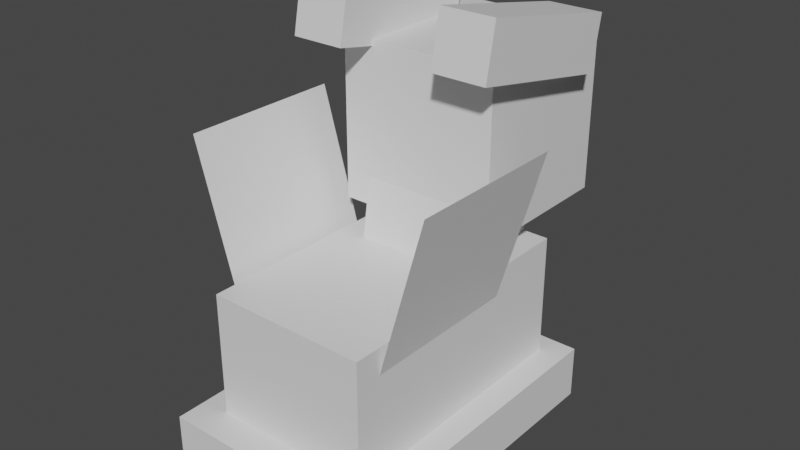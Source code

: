 # Source: shellos_east.blend  (saved by Blender 2.81.16; exported with 4.5.12 LTS)
import bpy
from mathutils import Matrix  # noqa: F401  (used for matrix-valued properties, if any)

bpy.ops.wm.read_factory_settings(use_empty=True)
scene = bpy.context.scene
scene.name = 'Scene'

# ---- collections
col_collection = bpy.data.collections.new('Collection'); scene.collection.children.link(col_collection)

# ---- materials (node trees are filled in below, after node groups)
mat_default_obj = bpy.data.materials.new('Default OBJ')
mat_default_obj.use_transparent_shadow = False

# ---- material node trees
mat_default_obj.use_nodes = True; mat_default_obj.node_tree.nodes.clear()
_N = mat_default_obj.node_tree.nodes; _L = mat_default_obj.node_tree.links
n0 = _N.new('ShaderNodeOutputMaterial'); n0.name = 'Material Output'; n0.location = (300, 300)
n1 = _N.new('ShaderNodeBsdfPrincipled'); n1.name = 'Principled BSDF'; n1.location = (10, 300)
n1.distribution = 'GGX'
n1.subsurface_method = 'BURLEY'
n1.inputs[3].default_value = 1.45
n1.inputs[27].default_value = (0.0, 0.0, 0.0, 1.0)
n1.inputs[28].default_value = 1.0
_L.new(n1.outputs[0], n0.inputs[0])
n0.is_active_output = True

# ---- world
world_world = bpy.data.worlds.new('World'); scene.world = world_world
world_world.use_nodes = True; world_world.node_tree.nodes.clear()
_N = world_world.node_tree.nodes; _L = world_world.node_tree.links
n0 = _N.new('ShaderNodeOutputWorld'); n0.name = 'World Output'; n0.location = (300, 300)
n1 = _N.new('ShaderNodeBackground'); n1.name = 'Background'; n1.location = (10, 300)
n1.inputs[0].default_value = (0.05088, 0.05088, 0.05088, 1.0)
_L.new(n1.outputs[0], n0.inputs[0])
n0.is_active_output = True
world_world.color = (0.05088, 0.05088, 0.05088)
world_world.use_sun_shadow = False
world_world.sun_shadow_jitter_overblur = 0.0

# ---- meshes
me_body1 = bpy.data.meshes.new('body1')
me_body1.from_pydata([(0.09375, -0.09375, -0.1562), (-0.09375, -0.09375, -0.1562), (-0.09375, 0.09375, -0.1562), (0.09375, 0.09375, -0.1562), (-0.09375, -0.09375, 0.1562), (0.09375, -0.09375, 0.1562), (0.09375, 0.09375, 0.1562), (-0.09375, 0.09375, 0.1562)], [], [(0, 1, 2, 3), (4, 5, 6, 7), (3, 2, 7, 6), (5, 4, 1, 0), (5, 0, 3, 6), (1, 4, 7, 2)])
_uv = me_body1.uv_layers.new(name='UVMap')
_uv.uv.foreach_set('vector', [0.07812, 0.75, 0.125, 0.75, 0.125, 0.8438, 0.07812, 0.8438, 0.2031, 0.75, 0.25, 0.75, 0.25, 0.8438, 0.2031, 0.8438, 0.07812, 0.8438, 0.125, 0.8438, 0.125, 1.0, 0.07812, 1.0, 0.125, 0.8438, 0.1719, 0.8438, 0.1719, 1.0, 0.125, 1.0, 0.0, 0.75, 0.07812, 0.75, 0.07812, 0.8438, 0.0, 0.8438, 0.125, 0.75, 0.2031, 0.75, 0.2031, 0.8438, 0.125, 0.8438])
me_body1.materials.append(mat_default_obj)
me_body1.use_remesh_fix_poles = True
me_body1.use_remesh_preserve_attributes = False
me_body1.use_mirror_vertex_groups = False
me_body1.update()
me_neck = bpy.data.meshes.new('neck')
me_neck.from_pydata([(0.0625, -0.1024, -0.04706), (-0.0625, -0.1024, -0.04706), (-0.0625, 0.08282, -0.0764), (0.0625, 0.08282, -0.0764), (-0.0625, -0.08282, 0.0764), (0.0625, -0.08282, 0.0764), (0.0625, 0.1024, 0.04706), (-0.0625, 0.1024, 0.04706)], [], [(0, 1, 2, 3), (4, 5, 6, 7), (3, 2, 7, 6), (5, 4, 1, 0), (5, 0, 3, 6), (1, 4, 7, 2)])
_uv = me_neck.uv_layers.new(name='UVMap')
_uv.uv.foreach_set('vector', [0.03125, 0.4062, 0.0625, 0.4062, 0.0625, 0.5, 0.03125, 0.5, 0.09375, 0.4062, 0.125, 0.4062, 0.125, 0.5, 0.09375, 0.5, 0.03125, 0.5, 0.0625, 0.5, 0.0625, 0.5625, 0.03125, 0.5625, 0.0625, 0.5, 0.09375, 0.5, 0.09375, 0.5625, 0.0625, 0.5625, 0.0, 0.4062, 0.03125, 0.4062, 0.03125, 0.5, 0.0, 0.5, 0.0625, 0.4062, 0.09375, 0.4062, 0.09375, 0.5, 0.0625, 0.5])
me_neck.materials.append(mat_default_obj)
me_neck.use_remesh_fix_poles = True
me_neck.use_remesh_preserve_attributes = False
me_neck.use_mirror_vertex_groups = False
me_neck.update()
me_head1 = bpy.data.meshes.new('head1')
me_head1.from_pydata([(0.09375, -0.09375, -0.09375), (-0.09375, -0.09375, -0.09375), (-0.09375, 0.09375, -0.09375), (0.09375, 0.09375, -0.09375), (-0.09375, -0.09375, 0.09375), (0.09375, -0.09375, 0.09375), (0.09375, 0.09375, 0.09375), (-0.09375, 0.09375, 0.09375)], [], [(0, 1, 2, 3), (4, 5, 6, 7), (3, 2, 7, 6), (5, 4, 1, 0), (5, 0, 3, 6), (1, 4, 7, 2)])
_uv = me_head1.uv_layers.new(name='UVMap')
_uv.uv.foreach_set('vector', [0.04688, 0.5625, 0.09375, 0.5625, 0.09375, 0.6562, 0.04688, 0.6562, 0.1406, 0.5625, 0.1875, 0.5625, 0.1875, 0.6562, 0.1406, 0.6562, 0.04688, 0.6562, 0.09375, 0.6562, 0.09375, 0.75, 0.04688, 0.75, 0.09375, 0.6562, 0.1406, 0.6562, 0.1406, 0.75, 0.09375, 0.75, 0.0, 0.5625, 0.04688, 0.5625, 0.04688, 0.6562, 0.0, 0.6562, 0.09375, 0.5625, 0.1406, 0.5625, 0.1406, 0.6562, 0.09375, 0.6562])
me_head1.materials.append(mat_default_obj)
me_head1.use_remesh_fix_poles = True
me_head1.use_remesh_preserve_attributes = False
me_head1.use_mirror_vertex_groups = False
me_head1.update()
me_head2 = bpy.data.meshes.new('head2')
me_head2.from_pydata([(0.03125, -0.04886, -0.0859), (-0.03125, -0.04886, -0.0859), (-0.03125, 0.01245, -0.09803), (0.03125, 0.01245, -0.09803), (-0.03125, -0.01245, 0.09803), (0.03125, -0.01245, 0.09803), (0.03125, 0.04886, 0.0859), (-0.03125, 0.04886, 0.0859)], [], [(0, 1, 2, 3), (4, 5, 6, 7), (3, 2, 7, 6), (5, 4, 1, 0), (5, 0, 3, 6), (1, 4, 7, 2)])
_uv = me_head2.uv_layers.new(name='UVMap')
_uv.uv.foreach_set('vector', [0.2188, 0.875, 0.2344, 0.875, 0.2344, 0.9062, 0.2188, 0.9062, 0.2812, 0.875, 0.2969, 0.875, 0.2969, 0.9062, 0.2812, 0.9062, 0.2188, 0.9062, 0.2344, 0.9062, 0.2344, 1.0, 0.2188, 1.0, 0.2344, 0.9062, 0.25, 0.9062, 0.25, 1.0, 0.2344, 1.0, 0.1719, 0.875, 0.2188, 0.875, 0.2188, 0.9062, 0.1719, 0.9062, 0.2344, 0.875, 0.2812, 0.875, 0.2812, 0.9062, 0.2344, 0.9062])
me_head2.materials.append(mat_default_obj)
me_head2.use_remesh_fix_poles = True
me_head2.use_remesh_preserve_attributes = False
me_head2.use_mirror_vertex_groups = False
me_head2.update()
me_head3 = bpy.data.meshes.new('head3')
me_head3.from_pydata([(0.03125, -0.04886, -0.0859), (-0.03125, -0.04886, -0.0859), (-0.03125, 0.01245, -0.09803), (0.03125, 0.01245, -0.09803), (-0.03125, -0.01245, 0.09803), (0.03125, -0.01245, 0.09803), (0.03125, 0.04886, 0.0859), (-0.03125, 0.04886, 0.0859)], [], [(0, 1, 2, 3), (4, 5, 6, 7), (3, 2, 7, 6), (5, 4, 1, 0), (5, 0, 3, 6), (1, 4, 7, 2)])
_uv = me_head3.uv_layers.new(name='UVMap')
_uv.uv.foreach_set('vector', [0.2188, 0.875, 0.2344, 0.875, 0.2344, 0.9062, 0.2188, 0.9062, 0.2812, 0.875, 0.2969, 0.875, 0.2969, 0.9062, 0.2812, 0.9062, 0.2188, 0.9062, 0.2344, 0.9062, 0.2344, 1.0, 0.2188, 1.0, 0.2344, 0.9062, 0.25, 0.9062, 0.25, 1.0, 0.2344, 1.0, 0.1719, 0.875, 0.2188, 0.875, 0.2188, 0.9062, 0.1719, 0.9062, 0.2344, 0.875, 0.2812, 0.875, 0.2812, 0.9062, 0.2344, 0.9062])
me_head3.materials.append(mat_default_obj)
me_head3.use_remesh_fix_poles = True
me_head3.use_remesh_preserve_attributes = False
me_head3.use_mirror_vertex_groups = False
me_head3.update()
me_body2 = bpy.data.meshes.new('body2')
me_body2.from_pydata([(0.125, -0.03125, -0.1875), (-0.125, -0.03125, -0.1875), (-0.125, 0.03125, -0.1875), (0.125, 0.03125, -0.1875), (-0.125, -0.03125, 0.1875), (0.125, -0.03125, 0.1875), (0.125, 0.03125, 0.1875), (-0.125, 0.03125, 0.1875)], [], [(0, 1, 2, 3), (4, 5, 6, 7), (3, 2, 7, 6), (5, 4, 1, 0), (5, 0, 3, 6), (1, 4, 7, 2)])
_uv = me_body2.uv_layers.new(name='UVMap')
_uv.uv.foreach_set('vector', [0.09375, 0.1875, 0.1562, 0.1875, 0.1562, 0.2188, 0.09375, 0.2188, 0.25, 0.1875, 0.3125, 0.1875, 0.3125, 0.2188, 0.25, 0.2188, 0.09375, 0.2188, 0.1562, 0.2188, 0.1562, 0.4062, 0.09375, 0.4062, 0.1562, 0.2188, 0.2188, 0.2188, 0.2188, 0.4062, 0.1562, 0.4062, 0.0, 0.1875, 0.09375, 0.1875, 0.09375, 0.2188, 0.0, 0.2188, 0.1562, 0.1875, 0.25, 0.1875, 0.25, 0.2188, 0.1562, 0.2188])
me_body2.materials.append(mat_default_obj)
me_body2.use_remesh_fix_poles = True
me_body2.use_remesh_preserve_attributes = False
me_body2.use_mirror_vertex_groups = False
me_body2.update()
me_shape1 = bpy.data.meshes.new('shape1')
me_shape1.from_pydata([(0.02584, -0.09012, 0.09375), (0.02584, -0.09012, -0.09375), (-0.02584, 0.09012, -0.09375), (-0.02584, 0.09012, 0.09375)], [], [(1, 0, 3, 2)])
_uv = me_shape1.uv_layers.new(name='UVMap')
_uv.uv.foreach_set('vector', [0.2969, 0.7812, 0.3438, 0.7812, 0.3438, 0.875, 0.2969, 0.875])
me_shape1.materials.append(mat_default_obj)
me_shape1.use_remesh_fix_poles = True
me_shape1.use_remesh_preserve_attributes = False
me_shape1.use_mirror_vertex_groups = False
me_shape1.update()
me_shape2 = bpy.data.meshes.new('shape2')
me_shape2.from_pydata([(-0.02584, -0.09012, 0.09375), (-0.02584, -0.09012, -0.09375), (0.02584, 0.09012, -0.09375), (0.02584, 0.09012, 0.09375)], [], [(1, 0, 3, 2)])
_uv = me_shape2.uv_layers.new(name='UVMap')
_uv.uv.foreach_set('vector', [0.2969, 0.7812, 0.3438, 0.7812, 0.3438, 0.875, 0.2969, 0.875])
me_shape2.materials.append(mat_default_obj)
me_shape2.use_remesh_fix_poles = True
me_shape2.use_remesh_preserve_attributes = False
me_shape2.use_mirror_vertex_groups = False
me_shape2.update()

# ---- objects
ob_body1 = bpy.data.objects.new('body1', me_body1)
ob_neck = bpy.data.objects.new('neck', me_neck)
ob_head1 = bpy.data.objects.new('head1', me_head1)
ob_head2 = bpy.data.objects.new('head2', me_head2)
ob_head3 = bpy.data.objects.new('head3', me_head3)
ob_body2 = bpy.data.objects.new('body2', me_body2)
ob_shape1 = bpy.data.objects.new('shape1', me_shape1)
ob_shape2 = bpy.data.objects.new('shape2', me_shape2)

# ---- transforms, parenting, visibility, modifiers, constraints
ob_body1.location = (0.0, -0.1562, 0.1162)
ob_body1.rotation_euler = (1.571, -0.0, 0.0)
ob_body1.lineart.crease_threshold = 0.0
ob_neck.parent = ob_body1
ob_neck.matrix_parent_inverse = Matrix(((1.0, 0.0, 0.0, -0.0), (0.0, -1.629e-07, 1.0, -0.1162), (-0.0, -1.0, -1.629e-07, -0.1562), (-0.0, 0.0, -0.0, 1.0)))
ob_neck.location = (0.0, -0.05761, 0.2409)
ob_neck.rotation_euler = (1.571, -0.0, 0.0)
ob_neck.lineart.crease_threshold = 0.0
ob_head1.parent = ob_neck
ob_head1.matrix_parent_inverse = Matrix(((1.0, 0.0, 0.0, -0.0), (0.0, -1.629e-07, 1.0, -0.2409), (-0.0, -1.0, -1.629e-07, -0.05761), (-0.0, 0.0, -0.0, 1.0)))
ob_head1.location = (0.0, -0.02109, 0.3391)
ob_head1.rotation_euler = (1.571, -0.0, 0.0)
ob_head1.lineart.crease_threshold = 0.0
ob_head2.parent = ob_head1
ob_head2.matrix_parent_inverse = Matrix(((1.0, 0.0, 0.0, -0.0), (0.0, -1.629e-07, 1.0, -0.3391), (-0.0, -1.0, -1.629e-07, -0.02109), (-0.0, 0.0, -0.0, 1.0)))
ob_head2.location = (0.0875, -0.06401, 0.4476)
ob_head2.rotation_euler = (1.571, -0.0, 0.0)
ob_head2.lineart.crease_threshold = 0.0
ob_head3.parent = ob_head1
ob_head3.matrix_parent_inverse = Matrix(((1.0, 0.0, 0.0, -0.0), (0.0, -1.629e-07, 1.0, -0.3391), (-0.0, -1.0, -1.629e-07, -0.02109), (-0.0, 0.0, -0.0, 1.0)))
ob_head3.location = (-0.0875, -0.06401, 0.4476)
ob_head3.rotation_euler = (1.571, -0.0, 0.0)
ob_head3.lineart.crease_threshold = 0.0
ob_body2.parent = ob_body1
ob_body2.matrix_parent_inverse = Matrix(((1.0, 0.0, 0.0, -0.0), (0.0, -1.629e-07, 1.0, -0.1162), (-0.0, -1.0, -1.629e-07, -0.1562), (-0.0, 0.0, -0.0, 1.0)))
ob_body2.location = (0.0, -0.1625, 0.03499)
ob_body2.rotation_euler = (1.571, -0.0, 0.0)
ob_body2.lineart.crease_threshold = 0.0
ob_shape1.parent = ob_body1
ob_shape1.matrix_parent_inverse = Matrix(((1.0, 0.0, 0.0, -0.0), (0.0, -1.629e-07, 1.0, -0.1162), (-0.0, -1.0, -1.629e-07, -0.1562), (-0.0, 0.0, -0.0, 1.0)))
ob_shape1.location = (-0.1196, -0.1875, 0.2689)
ob_shape1.rotation_euler = (1.571, -0.0, 0.0)
ob_shape1.lineart.crease_threshold = 0.0
ob_shape2.parent = ob_body1
ob_shape2.matrix_parent_inverse = Matrix(((1.0, 0.0, 0.0, -0.0), (0.0, -1.629e-07, 1.0, -0.1162), (-0.0, -1.0, -1.629e-07, -0.1562), (-0.0, 0.0, -0.0, 1.0)))
ob_shape2.location = (0.1196, -0.1875, 0.2689)
ob_shape2.rotation_euler = (1.571, -0.0, 0.0)
ob_shape2.lineart.crease_threshold = 0.0

# ---- collection membership
col_collection.objects.link(ob_body1)
col_collection.objects.link(ob_neck)
col_collection.objects.link(ob_head1)
col_collection.objects.link(ob_head2)
col_collection.objects.link(ob_head3)
col_collection.objects.link(ob_body2)
col_collection.objects.link(ob_shape1)
col_collection.objects.link(ob_shape2)

# ---- scene / render settings (as saved in the file)
scene.frame_start = 1; scene.frame_end = 250; scene.frame_set(1)
scene.render.engine = 'BLENDER_EEVEE_NEXT'
scene.cycles.use_denoising = False
scene.cycles.samples = 128
scene.cycles.sampling_pattern = 'TABULATED_SOBOL'
scene.cycles.use_adaptive_sampling = False
scene.cycles.use_light_tree = False
scene.view_settings.view_transform = 'Filmic'
bpy.context.view_layer.update()

# ---- added for rendering (the .blend has no active camera and no usable light): camera, sun
cam_auto = bpy.data.cameras.new('AutoCamera')
cam_auto.lens = 50.0
cam_auto.sensor_width = 36.0
cam_auto.clip_end = 1000.0
ob_auto_camera = bpy.data.objects.new('AutoCamera', cam_auto)
scene.collection.objects.link(ob_auto_camera)
ob_auto_camera.location = (0.658165, -0.928467, 0.776642)
ob_auto_camera.rotation_euler = (1.09748, -7.21219e-08, 0.694738)
scene.camera = ob_auto_camera
light_auto_sun = bpy.data.lights.new('AutoSun', 'SUN')
light_auto_sun.energy = 3.0
light_auto_sun.angle = 0.0523599
ob_auto_sun = bpy.data.objects.new('AutoSun', light_auto_sun)
scene.collection.objects.link(ob_auto_sun)
ob_auto_sun.rotation_euler = (0.872665, 0.174533, 0.523599)
bpy.context.view_layer.update()
